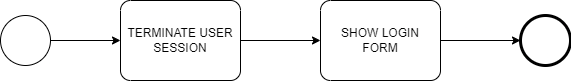

The diagram above was exported from draw.io. Its source (the exported page's mxGraphModel, read from the mxfile embedded in the PNG):
<mxGraphModel dx="1050" dy="579" grid="1" gridSize="10" guides="1" tooltips="1" connect="1" arrows="1" fold="1" page="1" pageScale="1" pageWidth="1169" pageHeight="827" math="0" shadow="0">
  <root>
    <mxCell id="0" />
    <mxCell id="1" parent="0" />
    <mxCell id="KFJq3oEYgUQ3e72jbsan-3" style="edgeStyle=orthogonalEdgeStyle;rounded=0;orthogonalLoop=1;jettySize=auto;html=1;exitX=1;exitY=0.5;exitDx=0;exitDy=0;exitPerimeter=0;" parent="1" source="KFJq3oEYgUQ3e72jbsan-1" target="KFJq3oEYgUQ3e72jbsan-2" edge="1">
      <mxGeometry relative="1" as="geometry" />
    </mxCell>
    <mxCell id="KFJq3oEYgUQ3e72jbsan-1" value="" style="points=[[0.145,0.145,0],[0.5,0,0],[0.855,0.145,0],[1,0.5,0],[0.855,0.855,0],[0.5,1,0],[0.145,0.855,0],[0,0.5,0]];shape=mxgraph.bpmn.event;html=1;verticalLabelPosition=bottom;labelBackgroundColor=#ffffff;verticalAlign=top;align=center;perimeter=ellipsePerimeter;outlineConnect=0;aspect=fixed;outline=standard;symbol=general;" parent="1" vertex="1">
      <mxGeometry x="90" y="170" width="50" height="50" as="geometry" />
    </mxCell>
    <mxCell id="KFJq3oEYgUQ3e72jbsan-5" style="edgeStyle=orthogonalEdgeStyle;rounded=0;orthogonalLoop=1;jettySize=auto;html=1;exitX=1;exitY=0.5;exitDx=0;exitDy=0;exitPerimeter=0;" parent="1" source="KFJq3oEYgUQ3e72jbsan-2" target="KFJq3oEYgUQ3e72jbsan-4" edge="1">
      <mxGeometry relative="1" as="geometry" />
    </mxCell>
    <mxCell id="KFJq3oEYgUQ3e72jbsan-2" value="TERMINATE USER SESSION" style="points=[[0.25,0,0],[0.5,0,0],[0.75,0,0],[1,0.25,0],[1,0.5,0],[1,0.75,0],[0.75,1,0],[0.5,1,0],[0.25,1,0],[0,0.75,0],[0,0.5,0],[0,0.25,0]];shape=mxgraph.bpmn.task;whiteSpace=wrap;rectStyle=rounded;size=10;html=1;container=1;expand=0;collapsible=0;taskMarker=abstract;" parent="1" vertex="1">
      <mxGeometry x="210" y="155" width="120" height="80" as="geometry" />
    </mxCell>
    <mxCell id="KFJq3oEYgUQ3e72jbsan-7" style="edgeStyle=orthogonalEdgeStyle;rounded=0;orthogonalLoop=1;jettySize=auto;html=1;exitX=1;exitY=0.5;exitDx=0;exitDy=0;exitPerimeter=0;" parent="1" source="KFJq3oEYgUQ3e72jbsan-4" target="KFJq3oEYgUQ3e72jbsan-6" edge="1">
      <mxGeometry relative="1" as="geometry" />
    </mxCell>
    <mxCell id="KFJq3oEYgUQ3e72jbsan-4" value="SHOW LOGIN &lt;br&gt;FORM" style="points=[[0.25,0,0],[0.5,0,0],[0.75,0,0],[1,0.25,0],[1,0.5,0],[1,0.75,0],[0.75,1,0],[0.5,1,0],[0.25,1,0],[0,0.75,0],[0,0.5,0],[0,0.25,0]];shape=mxgraph.bpmn.task;whiteSpace=wrap;rectStyle=rounded;size=10;html=1;container=1;expand=0;collapsible=0;taskMarker=abstract;" parent="1" vertex="1">
      <mxGeometry x="410" y="155" width="120" height="80" as="geometry" />
    </mxCell>
    <mxCell id="KFJq3oEYgUQ3e72jbsan-6" value="" style="points=[[0.145,0.145,0],[0.5,0,0],[0.855,0.145,0],[1,0.5,0],[0.855,0.855,0],[0.5,1,0],[0.145,0.855,0],[0,0.5,0]];shape=mxgraph.bpmn.event;html=1;verticalLabelPosition=bottom;labelBackgroundColor=#ffffff;verticalAlign=top;align=center;perimeter=ellipsePerimeter;outlineConnect=0;aspect=fixed;outline=end;symbol=terminate2;" parent="1" vertex="1">
      <mxGeometry x="610" y="170" width="50" height="50" as="geometry" />
    </mxCell>
  </root>
</mxGraphModel>